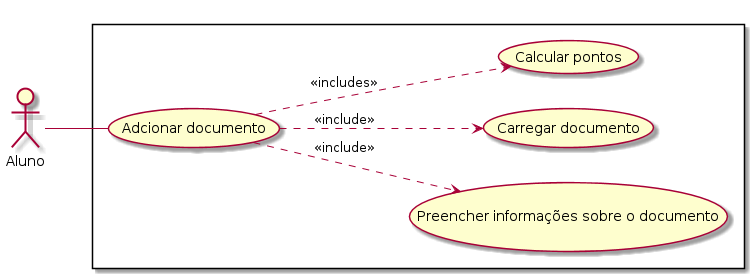

The diagram above was rendered by PlantUML. Its source (embedded in the PNG):
@startuml
left to right direction
skinparam packagestyle rectangle
actor Aluno
rectangle {
    Aluno -- (Adcionar documento)
    (Adcionar documento) ..> (Preencher informações sobre o documento): <<include>>
    (Adcionar documento) ..> (Carregar documento): <<include>>
    (Adcionar documento) ..> (Calcular pontos): <<includes>>
}
@enduml